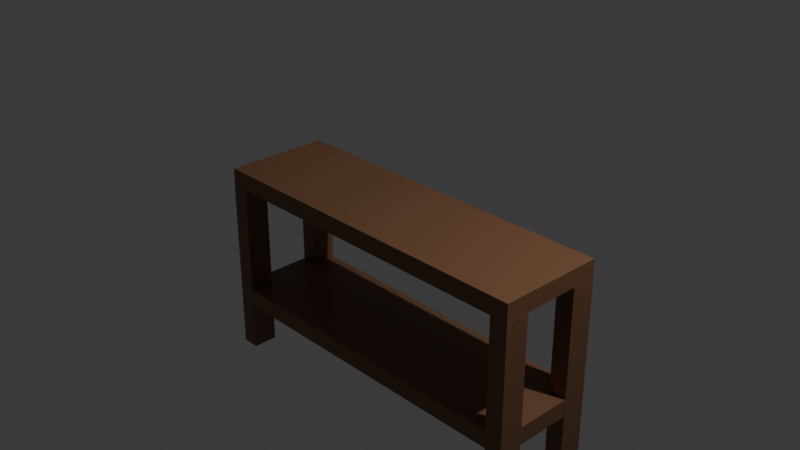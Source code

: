 # Source: Entryway_Table.blend  (saved by Blender 4.5.90; exported with 4.5.12 LTS)
import bpy
from mathutils import Matrix  # noqa: F401  (used for matrix-valued properties, if any)

bpy.ops.wm.read_factory_settings(use_empty=True)
scene = bpy.context.scene
scene.name = 'Scene'

# ---- collections
col_collection = bpy.data.collections.new('Collection'); scene.collection.children.link(col_collection)

# ---- materials (node trees are filled in below, after node groups)
mat_table = bpy.data.materials.new('Table')
mat_table_leg_003 = bpy.data.materials.new('Table Leg.003')
mat_table_leg_004 = bpy.data.materials.new('Table Leg.004')
mat_table_leg = bpy.data.materials.new('Table Leg')
mat_table_leg_001 = bpy.data.materials.new('Table Leg.001')

# ---- material node trees
mat_table.use_nodes = True; mat_table.node_tree.nodes.clear()
_N = mat_table.node_tree.nodes; _L = mat_table.node_tree.links
n0 = _N.new('ShaderNodeBsdfPrincipled'); n0.name = 'Principled BSDF'; n0.location = (-200, 100)
n0.inputs[0].default_value = (0.2051, 0.09759, 0.04667, 1.0)
n1 = _N.new('ShaderNodeOutputMaterial'); n1.name = 'Material Output'; n1.location = (200, 100)
_L.new(n0.outputs[0], n1.inputs[0])
n1.is_active_output = True
mat_table_leg_003.use_nodes = True; mat_table_leg_003.node_tree.nodes.clear()
_N = mat_table_leg_003.node_tree.nodes; _L = mat_table_leg_003.node_tree.links
n0 = _N.new('ShaderNodeBsdfPrincipled'); n0.name = 'Principled BSDF'; n0.location = (-200, 100)
n0.inputs[0].default_value = (0.2051, 0.09759, 0.04667, 1.0)
n1 = _N.new('ShaderNodeOutputMaterial'); n1.name = 'Material Output'; n1.location = (200, 100)
_L.new(n0.outputs[0], n1.inputs[0])
n1.is_active_output = True
mat_table_leg_004.use_nodes = True; mat_table_leg_004.node_tree.nodes.clear()
_N = mat_table_leg_004.node_tree.nodes; _L = mat_table_leg_004.node_tree.links
n0 = _N.new('ShaderNodeBsdfPrincipled'); n0.name = 'Principled BSDF'; n0.location = (-200, 100)
n0.inputs[0].default_value = (0.2051, 0.09759, 0.04667, 1.0)
n1 = _N.new('ShaderNodeOutputMaterial'); n1.name = 'Material Output'; n1.location = (200, 100)
_L.new(n0.outputs[0], n1.inputs[0])
n1.is_active_output = True
mat_table_leg.use_nodes = True; mat_table_leg.node_tree.nodes.clear()
_N = mat_table_leg.node_tree.nodes; _L = mat_table_leg.node_tree.links
n0 = _N.new('ShaderNodeBsdfPrincipled'); n0.name = 'Principled BSDF'; n0.location = (-200, 100)
n0.inputs[0].default_value = (0.2051, 0.09759, 0.04667, 1.0)
n1 = _N.new('ShaderNodeOutputMaterial'); n1.name = 'Material Output'; n1.location = (200, 100)
_L.new(n0.outputs[0], n1.inputs[0])
n1.is_active_output = True
mat_table_leg_001.use_nodes = True; mat_table_leg_001.node_tree.nodes.clear()
_N = mat_table_leg_001.node_tree.nodes; _L = mat_table_leg_001.node_tree.links
n0 = _N.new('ShaderNodeBsdfPrincipled'); n0.name = 'Principled BSDF'; n0.location = (-200, 100)
n0.inputs[0].default_value = (0.2051, 0.09759, 0.04667, 1.0)
n1 = _N.new('ShaderNodeOutputMaterial'); n1.name = 'Material Output'; n1.location = (200, 100)
_L.new(n0.outputs[0], n1.inputs[0])
n1.is_active_output = True

# ---- world
world_world = bpy.data.worlds.new('World'); scene.world = world_world
world_world.use_nodes = True; world_world.node_tree.nodes.clear()
_N = world_world.node_tree.nodes; _L = world_world.node_tree.links
n0 = _N.new('ShaderNodeOutputWorld'); n0.name = 'World Output'; n0.location = (200, 100)
n1 = _N.new('ShaderNodeBackground'); n1.name = 'Background'; n1.location = (-200, 100)
n1.inputs[0].default_value = (0.05088, 0.05088, 0.05088, 1.0)
_L.new(n1.outputs[0], n0.inputs[0])
n0.is_active_output = True
world_world.color = (0.05088, 0.05088, 0.05088)
world_world.sun_shadow_jitter_overblur = 0.0

# ---- cameras
cam_camera = bpy.data.cameras.new('Camera')
cam_camera.clip_end = 100.0
cam_camera.ortho_scale = 7.314

# ---- lights
light_light = bpy.data.lights.new('Light', 'POINT')
light_light.energy = 1000.0
light_light.shadow_soft_size = 0.1

# ---- meshes
me_cube_001 = bpy.data.meshes.new('Cube.001')
me_cube_001.from_pydata([(-1.0, -1.0, -1.0), (-1.0, -1.0, 1.0), (-1.0, 1.0, -1.0), (-1.0, 1.0, 1.0), (1.0, -1.0, -1.0), (1.0, -1.0, 1.0), (1.0, 1.0, -1.0), (1.0, 1.0, 1.0), (0.00319, 1.0, -1.0), (0.00319, 1.0, 1.0), (0.00319, -1.0, -1.0), (0.00319, -1.0, 1.0), (-1.0, -0.02181, -1.0), (-1.0, -0.02181, 1.0), (1.0, -0.02181, -1.0), (1.0, -0.02181, 1.0), (0.00319, -0.02181, 1.0), (0.00319, -0.02181, -1.0)], [], [(12, 13, 3, 2), (8, 9, 7, 6), (14, 15, 5, 4), (10, 11, 1, 0), (17, 14, 4, 10), (16, 13, 1, 11), (15, 16, 11, 5), (12, 17, 10, 0), (4, 5, 11, 10), (2, 3, 9, 8), (2, 8, 17, 12), (7, 9, 16, 15), (9, 3, 13, 16), (8, 6, 14, 17), (6, 7, 15, 14), (0, 1, 13, 12)])
_uv = me_cube_001.uv_layers.new(name='UVMap')
_uv.uv.foreach_set('vector', [0.375, 0.1223, 0.625, 0.1223, 0.625, 0.25, 0.375, 0.25, 0.375, 0.3754, 0.625, 0.3754, 0.625, 0.5, 0.375, 0.5, 0.375, 0.6277, 0.625, 0.6277, 0.625, 0.75, 0.375, 0.75, 0.375, 0.8746, 0.625, 0.8746, 0.625, 1.0, 0.375, 1.0, 0.2504, 0.6277, 0.375, 0.6277, 0.375, 0.75, 0.2504, 0.75, 0.7496, 0.6277, 0.875, 0.6277, 0.875, 0.75, 0.7496, 0.75, 0.625, 0.6277, 0.7496, 0.6277, 0.7496, 0.75, 0.625, 0.75, 0.125, 0.6277, 0.2504, 0.6277, 0.2504, 0.75, 0.125, 0.75, 0.375, 0.75, 0.625, 0.75, 0.625, 0.8746, 0.375, 0.8746, 0.375, 0.25, 0.625, 0.25, 0.625, 0.3754, 0.375, 0.3754, 0.125, 0.5, 0.2504, 0.5, 0.2504, 0.6277, 0.125, 0.6277, 0.625, 0.5, 0.7496, 0.5, 0.7496, 0.6277, 0.625, 0.6277, 0.7496, 0.5, 0.875, 0.5, 0.875, 0.6277, 0.7496, 0.6277, 0.2504, 0.5, 0.375, 0.5, 0.375, 0.6277, 0.2504, 0.6277, 0.375, 0.5, 0.625, 0.5, 0.625, 0.6277, 0.375, 0.6277, 0.375, 0.0, 0.625, 0.0, 0.625, 0.1223, 0.375, 0.1223])
me_cube_001.materials.append(mat_table)
me_cube_001.update()
me_cube_003 = bpy.data.meshes.new('Cube.003')
me_cube_003.from_pydata([(-1.0, -1.0, -1.0), (-1.0, -1.0, 1.0), (-1.0, 1.0, -1.0), (-1.0, 1.0, 1.0), (1.0, -1.0, -1.0), (1.0, -1.0, 1.0), (1.0, 1.0, -1.0), (1.0, 1.0, 1.0)], [], [(0, 1, 3, 2), (2, 3, 7, 6), (6, 7, 5, 4), (4, 5, 1, 0), (2, 6, 4, 0), (7, 3, 1, 5)])
_uv = me_cube_003.uv_layers.new(name='UVMap')
_uv.uv.foreach_set('vector', [0.375, 0.0, 0.625, 0.0, 0.625, 0.25, 0.375, 0.25, 0.375, 0.25, 0.625, 0.25, 0.625, 0.5, 0.375, 0.5, 0.375, 0.5, 0.625, 0.5, 0.625, 0.75, 0.375, 0.75, 0.375, 0.75, 0.625, 0.75, 0.625, 1.0, 0.375, 1.0, 0.125, 0.5, 0.375, 0.5, 0.375, 0.75, 0.125, 0.75, 0.625, 0.5, 0.875, 0.5, 0.875, 0.75, 0.625, 0.75])
me_cube_003.materials.append(mat_table_leg_003)
me_cube_003.update()
me_cube_004 = bpy.data.meshes.new('Cube.004')
me_cube_004.from_pydata([(-1.0, -1.0, -1.0), (-1.0, -1.0, 1.0), (-1.0, 1.0, -1.0), (-1.0, 1.0, 1.0), (1.0, -1.0, -1.0), (1.0, -1.0, 1.0), (1.0, 1.0, -1.0), (1.0, 1.0, 1.0)], [], [(0, 1, 3, 2), (2, 3, 7, 6), (6, 7, 5, 4), (4, 5, 1, 0), (2, 6, 4, 0), (7, 3, 1, 5)])
_uv = me_cube_004.uv_layers.new(name='UVMap')
_uv.uv.foreach_set('vector', [0.375, 0.0, 0.625, 0.0, 0.625, 0.25, 0.375, 0.25, 0.375, 0.25, 0.625, 0.25, 0.625, 0.5, 0.375, 0.5, 0.375, 0.5, 0.625, 0.5, 0.625, 0.75, 0.375, 0.75, 0.375, 0.75, 0.625, 0.75, 0.625, 1.0, 0.375, 1.0, 0.125, 0.5, 0.375, 0.5, 0.375, 0.75, 0.125, 0.75, 0.625, 0.5, 0.875, 0.5, 0.875, 0.75, 0.625, 0.75])
me_cube_004.materials.append(mat_table_leg_004)
me_cube_004.update()
me_cube_005 = bpy.data.meshes.new('Cube.005')
me_cube_005.from_pydata([(-1.0, -1.0, -1.0), (-1.0, -1.0, 1.0), (-1.0, 1.0, -1.0), (-1.0, 1.0, 1.0), (1.0, -1.0, -1.0), (1.0, -1.0, 1.0), (1.0, 1.0, -1.0), (1.0, 1.0, 1.0)], [], [(0, 1, 3, 2), (2, 3, 7, 6), (6, 7, 5, 4), (4, 5, 1, 0), (2, 6, 4, 0), (7, 3, 1, 5)])
_uv = me_cube_005.uv_layers.new(name='UVMap')
_uv.uv.foreach_set('vector', [0.375, 0.0, 0.625, 0.0, 0.625, 0.25, 0.375, 0.25, 0.375, 0.25, 0.625, 0.25, 0.625, 0.5, 0.375, 0.5, 0.375, 0.5, 0.625, 0.5, 0.625, 0.75, 0.375, 0.75, 0.375, 0.75, 0.625, 0.75, 0.625, 1.0, 0.375, 1.0, 0.125, 0.5, 0.375, 0.5, 0.375, 0.75, 0.125, 0.75, 0.625, 0.5, 0.875, 0.5, 0.875, 0.75, 0.625, 0.75])
me_cube_005.materials.append(mat_table_leg)
me_cube_005.update()
me_cube_006 = bpy.data.meshes.new('Cube.006')
me_cube_006.from_pydata([(-1.0, -1.0, -1.0), (-1.0, -1.0, 1.0), (-1.0, 1.0, -1.0), (-1.0, 1.0, 1.0), (1.0, -1.0, -1.0), (1.0, -1.0, 1.0), (1.0, 1.0, -1.0), (1.0, 1.0, 1.0)], [], [(0, 1, 3, 2), (2, 3, 7, 6), (6, 7, 5, 4), (4, 5, 1, 0), (2, 6, 4, 0), (7, 3, 1, 5)])
_uv = me_cube_006.uv_layers.new(name='UVMap')
_uv.uv.foreach_set('vector', [0.375, 0.0, 0.625, 0.0, 0.625, 0.25, 0.375, 0.25, 0.375, 0.25, 0.625, 0.25, 0.625, 0.5, 0.375, 0.5, 0.375, 0.5, 0.625, 0.5, 0.625, 0.75, 0.375, 0.75, 0.375, 0.75, 0.625, 0.75, 0.625, 1.0, 0.375, 1.0, 0.125, 0.5, 0.375, 0.5, 0.375, 0.75, 0.125, 0.75, 0.625, 0.5, 0.875, 0.5, 0.875, 0.75, 0.625, 0.75])
me_cube_006.materials.append(mat_table_leg_001)
me_cube_006.update()
me_cube_007 = bpy.data.meshes.new('Cube.007')
me_cube_007.from_pydata([(-1.0, -1.0, -1.0), (-1.0, -1.0, 1.0), (-1.0, 1.0, -1.0), (-1.0, 1.0, 1.0), (1.0, -1.0, -1.0), (1.0, -1.0, 1.0), (1.0, 1.0, -1.0), (1.0, 1.0, 1.0), (0.00319, 1.0, -1.0), (0.00319, 1.0, 1.0), (0.00319, -1.0, -1.0), (0.00319, -1.0, 1.0), (-1.0, -0.02181, -1.0), (-1.0, -0.02181, 1.0), (1.0, -0.02181, -1.0), (1.0, -0.02181, 1.0), (0.00319, -0.02181, 1.0), (0.00319, -0.02181, -1.0)], [], [(12, 13, 3, 2), (8, 9, 7, 6), (14, 15, 5, 4), (10, 11, 1, 0), (17, 14, 4, 10), (16, 13, 1, 11), (15, 16, 11, 5), (12, 17, 10, 0), (4, 5, 11, 10), (2, 3, 9, 8), (2, 8, 17, 12), (7, 9, 16, 15), (9, 3, 13, 16), (8, 6, 14, 17), (6, 7, 15, 14), (0, 1, 13, 12)])
_uv = me_cube_007.uv_layers.new(name='UVMap')
_uv.uv.foreach_set('vector', [0.375, 0.1223, 0.625, 0.1223, 0.625, 0.25, 0.375, 0.25, 0.375, 0.3754, 0.625, 0.3754, 0.625, 0.5, 0.375, 0.5, 0.375, 0.6277, 0.625, 0.6277, 0.625, 0.75, 0.375, 0.75, 0.375, 0.8746, 0.625, 0.8746, 0.625, 1.0, 0.375, 1.0, 0.2504, 0.6277, 0.375, 0.6277, 0.375, 0.75, 0.2504, 0.75, 0.7496, 0.6277, 0.875, 0.6277, 0.875, 0.75, 0.7496, 0.75, 0.625, 0.6277, 0.7496, 0.6277, 0.7496, 0.75, 0.625, 0.75, 0.125, 0.6277, 0.2504, 0.6277, 0.2504, 0.75, 0.125, 0.75, 0.375, 0.75, 0.625, 0.75, 0.625, 0.8746, 0.375, 0.8746, 0.375, 0.25, 0.625, 0.25, 0.625, 0.3754, 0.375, 0.3754, 0.125, 0.5, 0.2504, 0.5, 0.2504, 0.6277, 0.125, 0.6277, 0.625, 0.5, 0.7496, 0.5, 0.7496, 0.6277, 0.625, 0.6277, 0.7496, 0.5, 0.875, 0.5, 0.875, 0.6277, 0.7496, 0.6277, 0.2504, 0.5, 0.375, 0.5, 0.375, 0.6277, 0.2504, 0.6277, 0.375, 0.5, 0.625, 0.5, 0.625, 0.6277, 0.375, 0.6277, 0.375, 0.0, 0.625, 0.0, 0.625, 0.1223, 0.375, 0.1223])
me_cube_007.materials.append(mat_table)
me_cube_007.update()

# ---- objects
ob_light = bpy.data.objects.new('Light', light_light)
ob_camera = bpy.data.objects.new('Camera', cam_camera)
ob_table_top = bpy.data.objects.new('Table Top', me_cube_001)
ob_table_leg_001 = bpy.data.objects.new('Table Leg.001', me_cube_003)
ob_table_leg_002 = bpy.data.objects.new('Table Leg.002', me_cube_004)
ob_table_leg_003 = bpy.data.objects.new('Table Leg.003', me_cube_005)
ob_table_leg_004 = bpy.data.objects.new('Table Leg.004', me_cube_006)
ob_table_bottom = bpy.data.objects.new('Table Bottom', me_cube_007)

# ---- transforms, parenting, visibility, modifiers, constraints
ob_light.location = (4.076, 1.005, 5.904)
ob_light.rotation_euler = (0.6503, 0.05522, 1.866)
ob_light.lock_rotations_4d = False
ob_light.empty_display_type = 'ARROWS'
ob_light.color = (0.0, 0.0, 0.0, 0.0)
ob_light.lineart.crease_threshold = 0.0
ob_camera.location = (7.359, -6.926, 4.958)
ob_camera.rotation_euler = (1.109, 0.0, 0.8149)
ob_camera.lock_rotations_4d = False
ob_camera.empty_display_type = 'ARROWS'
ob_camera.color = (0.0, 0.0, 0.0, 0.0)
ob_camera.display_type = 'WIRE'
ob_camera.lineart.crease_threshold = 0.0
ob_table_top.location = (0.0, 0.0, 0.0)
ob_table_top.scale = (2.0, 0.6, 0.1)
ob_table_leg_001.parent = ob_table_top
ob_table_leg_001.matrix_parent_inverse = Matrix(((0.5, -0.0, 0.0, -0.0), (-0.0, 1.667, -0.0, 0.0), (0.0, -0.0, 10.0, -0.0), (-0.0, 0.0, -0.0, 1.0)))
ob_table_leg_001.location = (-1.903, -0.4615, -1.101)
ob_table_leg_001.scale = (0.1, 0.14, 1.0)
ob_table_leg_002.parent = ob_table_top
ob_table_leg_002.matrix_parent_inverse = Matrix(((0.5, -0.0, 0.0, -0.0), (-0.0, 1.667, -0.0, 0.0), (0.0, -0.0, 10.0, -0.0), (-0.0, 0.0, -0.0, 1.0)))
ob_table_leg_002.location = (-1.903, 0.4615, -1.101)
ob_table_leg_002.scale = (0.1, 0.14, 1.0)
ob_table_leg_003.parent = ob_table_top
ob_table_leg_003.matrix_parent_inverse = Matrix(((0.5, -0.0, 0.0, -0.0), (-0.0, 1.667, -0.0, 0.0), (0.0, -0.0, 10.0, -0.0), (-0.0, 0.0, -0.0, 1.0)))
ob_table_leg_003.location = (1.903, -0.4615, -1.101)
ob_table_leg_003.scale = (0.1, 0.14, 1.0)
ob_table_leg_004.parent = ob_table_top
ob_table_leg_004.matrix_parent_inverse = Matrix(((0.5, -0.0, 0.0, -0.0), (-0.0, 1.667, -0.0, 0.0), (0.0, -0.0, 10.0, -0.0), (-0.0, 0.0, -0.0, 1.0)))
ob_table_leg_004.location = (1.903, 0.4615, -1.101)
ob_table_leg_004.scale = (0.1, 0.14, 1.0)
ob_table_bottom.parent = ob_table_top
ob_table_bottom.matrix_parent_inverse = Matrix(((0.5, -0.0, 0.0, -0.0), (-0.0, 1.667, -0.0, 0.0), (0.0, -0.0, 10.0, -0.0), (-0.0, 0.0, -0.0, 1.0)))
ob_table_bottom.location = (0.0, 0.0, -1.448)
ob_table_bottom.scale = (2.0, 0.6, 0.1)

# ---- collection membership
col_collection.objects.link(ob_light)
col_collection.objects.link(ob_camera)
col_collection.objects.link(ob_table_top)
col_collection.objects.link(ob_table_leg_001)
col_collection.objects.link(ob_table_leg_002)
col_collection.objects.link(ob_table_leg_003)
col_collection.objects.link(ob_table_leg_004)
col_collection.objects.link(ob_table_bottom)

# ---- scene / render settings (as saved in the file)
scene.camera = ob_camera
scene.frame_start = 1; scene.frame_end = 250; scene.frame_set(1)
scene.render.engine = 'BLENDER_EEVEE_NEXT'
bpy.context.view_layer.update()
